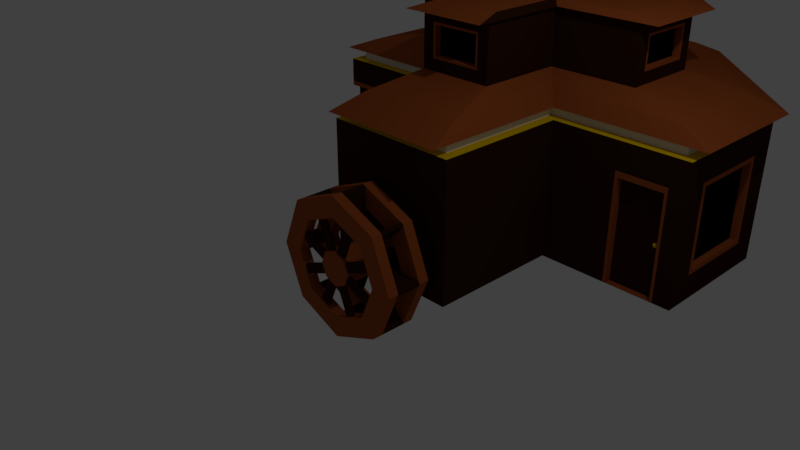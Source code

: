 # Source: WaterWheel.blend  (saved by Blender 2.78.0; exported with 4.5.12 LTS)
import bpy
from mathutils import Matrix  # noqa: F401  (used for matrix-valued properties, if any)

bpy.ops.wm.read_factory_settings(use_empty=True)
scene = bpy.context.scene
scene.name = 'Scene'

# ---- collections
col_collection_1 = bpy.data.collections.new('Collection 1'); scene.collection.children.link(col_collection_1)

# ---- materials (node trees are filled in below, after node groups)
mat_brown = bpy.data.materials.new('Brown')
mat_brown.alpha_threshold = 0.0
mat_brown.use_transparent_shadow = False
mat_brown.diffuse_color = (0.03741, 0.01126, 0.004137, 1.0)
mat_brown.roughness = 0.5
mat_brown.line_color = (0.0, 0.0, 0.0, 1.0)
mat_light_brown = bpy.data.materials.new('Light Brown')
mat_light_brown.alpha_threshold = 0.0
mat_light_brown.use_transparent_shadow = False
mat_light_brown.diffuse_color = (0.3588, 0.08343, 0.02077, 1.0)
mat_light_brown.roughness = 0.5
mat_light_brown.line_color = (0.0, 0.0, 0.0, 1.0)
mat_gold = bpy.data.materials.new('Gold')
mat_gold.alpha_threshold = 0.0
mat_gold.use_transparent_shadow = False
mat_gold.diffuse_color = (0.8, 0.5447, 0.0, 1.0)
mat_gold.roughness = 0.5
mat_greyish = bpy.data.materials.new('Greyish')
mat_greyish.alpha_threshold = 0.0
mat_greyish.use_transparent_shadow = False
mat_greyish.roughness = 0.5
mat_black = bpy.data.materials.new('Black')
mat_black.alpha_threshold = 0.0
mat_black.use_transparent_shadow = False
mat_black.diffuse_color = (0.0, 0.0, 0.0, 1.0)
mat_black.roughness = 0.5

# ---- material node trees

# ---- world
world_world = bpy.data.worlds.new('World'); scene.world = world_world
world_world.color = (0.05088, 0.05088, 0.05088)
world_world.use_sun_shadow = False
world_world.sun_shadow_jitter_overblur = 0.0
world_world.cycles.sampling_method = 'MANUAL'

# ---- cameras
cam_camera = bpy.data.cameras.new('Camera')
cam_camera.clip_end = 100.0
cam_camera.lens = 35.0
cam_camera.sensor_width = 32.0
cam_camera.sensor_height = 18.0
cam_camera.ortho_scale = 7.314
cam_camera.dof.focus_distance = 0.0
cam_camera.dof.aperture_fstop = 128.0

# ---- lights
light_lamp = bpy.data.lights.new('Lamp', 'POINT')
light_lamp.transmission_factor = 0.0
light_lamp.cutoff_distance = 30.0
light_lamp.energy = 100.0
light_lamp.shadow_buffer_clip_start = 1.001
light_lamp.shadow_soft_size = 0.1
light_lamp.shadow_maximum_resolution = 0.006
light_lamp.use_absolute_resolution = True

# ---- meshes
me_cube_003 = bpy.data.meshes.new('Cube.003')
me_cube_003.from_pydata([(-3.0, 1.0, -0.6356), (-1.432, 1.0, -0.5675), (-1.432, 1.0, 0.5675), (0.5675, 5.0, -0.5675), (-0.5675, 5.0, -0.5675), (0.5675, 5.0, 0.5675), (-0.5675, 5.0, 0.5675), (3.0, 1.432, 0.5675), (3.0, 2.568, -0.5675), (3.0, 2.568, 0.5675), (3.0, 1.432, -0.5675), (-3.0, 2.568, -0.5675), (-3.0, 2.568, 0.5675), (-3.0, 1.0, 0.5675), (-3.0, 1.0, -0.5675), (-2.929, 1.071, -0.5675), (-2.929, 1.071, 0.5675), (-1.362, 1.071, -0.5675), (-1.362, 1.071, 0.5675), (0.5675, 4.9, -0.5675), (-0.5675, 4.9, -0.5675), (0.5675, 4.9, 0.5675), (-0.5675, 4.9, 0.5675), (2.9, 1.432, 0.5675), (2.9, 2.568, -0.5675), (2.9, 2.568, 0.5675), (2.9, 1.432, -0.5675), (-2.929, 2.638, -0.5675), (-2.929, 2.638, 0.5675), (0.4399, 3.874, 1.699), (1.857, 2.457, 1.699), (1.857, 1.634, 1.699), (-1.857, 2.457, 1.699), (0.4399, 3.874, 2.178), (-0.4399, 3.874, 2.178), (-1.857, 1.634, 2.178), (1.857, 1.667, 1.731), (1.857, 1.667, 2.146), (-1.857, 1.667, 2.146), (-1.857, 1.667, 1.731), (0.3503, 0.1601, 1.731), (-0.3503, 0.1601, 1.731), (0.4076, 3.874, 1.731), (-0.4076, 3.874, 1.731), (1.857, 2.424, 1.731), (-1.857, 2.424, 1.731), (0.3503, 0.1601, 2.146), (-0.3503, 0.1601, 2.146), (0.4076, 3.874, 2.146), (-0.4076, 3.874, 2.146), (1.857, 2.424, 2.146), (-1.857, 2.424, 2.146), (0.3503, 0.2601, 1.731), (-0.3503, 0.2601, 1.731), (0.4076, 3.774, 1.731), (-0.4076, 3.774, 1.731), (0.3503, 0.2601, 2.146), (-0.3503, 0.2601, 2.146), (0.4076, 3.774, 2.146), (-0.4076, 3.774, 2.146), (1.757, 1.667, 1.731), (1.757, 1.667, 2.146), (-1.757, 1.667, 2.146), (-1.757, 1.667, 1.731), (1.757, 2.424, 1.731), (-1.757, 2.424, 1.731), (1.757, 2.424, 2.146), (-1.757, 2.424, 2.146), (2.0, 1.0, -1.0), (2.043, 1.0, 0.5133), (2.043, 1.0, -0.9999), (2.707, 1.0, -0.9999), (2.707, 1.0, 0.5133), (2.043, 1.108, 0.5133), (2.043, 1.108, -0.9999), (2.707, 1.108, -0.9999), (2.707, 1.108, 0.5133), (2.649, 1.058, -0.2677), (2.649, 1.074, -0.2569), (2.673, 1.058, -0.258), (2.665, 1.074, -0.2503), (2.683, 1.058, -0.2343), (2.672, 1.074, -0.2343), (2.673, 1.058, -0.2107), (2.665, 1.074, -0.2184), (2.649, 1.058, -0.2009), (2.649, 1.074, -0.2118), (2.626, 1.058, -0.2107), (2.633, 1.074, -0.2184), (2.616, 1.058, -0.2343), (2.627, 1.074, -0.2343), (2.626, 1.058, -0.258), (2.633, 1.074, -0.2503), (2.649, 1.042, -0.2451), (2.657, 1.042, -0.2419), (2.66, 1.042, -0.2343), (2.657, 1.042, -0.2268), (2.649, 1.042, -0.2236), (2.642, 1.042, -0.2268), (2.638, 1.042, -0.2343), (2.642, 1.042, -0.2419), (2.673, 1.074, -0.258), (2.649, 1.074, -0.2677), (2.683, 1.074, -0.2343), (2.673, 1.074, -0.2107), (2.649, 1.074, -0.2009), (2.626, 1.074, -0.2107), (2.616, 1.074, -0.2343), (2.626, 1.074, -0.258), (2.665, 1.11, -0.2503), (2.649, 1.11, -0.2569), (2.672, 1.11, -0.2343), (2.665, 1.11, -0.2184), (2.649, 1.11, -0.2118), (2.633, 1.11, -0.2184), (2.627, 1.11, -0.2343), (2.633, 1.11, -0.2503), (1.0, 1.0, -1.0), (1.0, -1.0, -1.0), (-1.0, -1.0, -1.0), (-1.364, 1.0, -0.6356), (0.85, 1.15, 1.0), (0.85, -0.85, 1.0), (-0.85, -0.85, 1.0), (-0.85, 1.15, 1.0), (0.6356, 5.0, -0.6356), (-0.6356, 5.0, -0.6356), (0.9379, 4.85, 1.0), (-0.9379, 4.85, 1.0), (3.0, 1.364, -0.6356), (2.85, 1.15, 1.0), (3.0, 2.636, -0.6356), (2.85, 2.938, 1.0), (-3.0, 1.0, -1.0), (-2.85, 1.15, 1.0), (-3.0, 2.636, -0.6356), (-2.85, 2.938, 1.0), (3.0, 1.364, 0.6356), (1.0, 1.0, 0.6), (1.0, 1.0, 1.0), (1.0, -1.0, 1.0), (-1.0, -1.0, 1.0), (-1.364, 1.0, 0.6356), (0.6356, 5.0, 0.6356), (-0.6356, 5.0, 0.6356), (3.0, 2.636, 0.6356), (-3.0, 2.636, 0.6356), (-3.0, 1.0, 1.0), (0.85, 1.15, 1.142), (-0.85, 1.15, 1.142), (0.9379, 4.85, 1.142), (-0.9379, 4.85, 1.142), (0.85, -0.85, 1.142), (-0.85, -0.85, 1.142), (2.85, 2.938, 1.142), (2.85, 1.15, 1.142), (-2.85, 2.938, 1.142), (-2.85, 1.15, 1.142), (0.9441, 1.051, 1.142), (-0.9441, 1.051, 1.142), (1.042, 5.16, 1.142), (-1.042, 5.16, 1.142), (0.9441, -1.171, 1.142), (-0.9441, -1.171, 1.142), (3.165, 3.036, 1.142), (3.165, 1.051, 1.142), (-3.165, 3.036, 1.142), (-3.165, 1.051, 1.142), (0.7906, 1.213, 1.345), (-0.7906, 1.213, 1.345), (0.8723, 4.654, 1.345), (-0.8723, 4.654, 1.345), (0.7906, -0.6474, 1.345), (-0.7906, -0.6474, 1.345), (2.651, 2.876, 1.345), (2.651, 1.213, 1.345), (-2.651, 2.876, 1.345), (-2.651, 1.213, 1.345), (0.5538, 1.463, 1.528), (-0.5538, 1.463, 1.528), (-0.4399, 3.874, 1.699), (0.3827, 0.1601, 1.699), (-0.3827, 0.1601, 1.699), (-1.857, 1.634, 1.699), (0.5538, 1.463, 2.349), (-0.5538, 1.463, 2.349), (0.3827, 0.1601, 2.178), (-0.3827, 0.1601, 2.178), (1.857, 2.457, 2.178), (1.857, 1.634, 2.178), (-1.857, 2.457, 2.178), (0.6315, 1.381, 2.349), (-0.6315, 1.381, 2.349), (0.6968, 4.13, 2.349), (-0.6968, 4.13, 2.349), (0.6315, -0.1049, 2.349), (-0.6315, -0.1049, 2.349), (2.117, 2.709, 2.349), (2.117, 1.381, 2.349), (-2.117, 2.709, 2.349), (-2.117, 1.381, 2.349), (0.4985, 1.522, 2.42), (-0.4985, 1.522, 2.42), (0.55, 3.691, 2.42), (-0.55, 3.691, 2.42), (0.4985, 0.3487, 2.42), (-0.4985, 0.3487, 2.42), (1.671, 2.57, 2.42), (1.671, 1.522, 2.42), (-1.671, 2.57, 2.42), (-1.671, 1.522, 2.42), (2.0, 1.0, 0.6), (2.75, 1.0, -1.0), (2.75, 1.0, 0.6), (1.857, 1.463, 1.528), (1.857, 1.463, 2.349), (-1.857, 1.463, 2.349), (-1.857, 1.463, 1.528), (0.5538, 0.1601, 1.528), (-0.5538, 0.1601, 1.528), (0.611, 3.874, 1.528), (-0.611, 3.874, 1.528), (1.857, 2.628, 1.528), (-1.857, 2.628, 1.528), (0.5538, 0.1601, 2.349), (-0.5538, 0.1601, 2.349), (0.611, 3.874, 2.349), (-0.611, 3.874, 2.349), (1.857, 2.628, 2.349), (-1.857, 2.628, 2.349), (-1.0, 1.0, -1.0), (-1.0, 1.0, 1.0), (1.0, 5.0, -1.0), (-1.0, 5.0, -1.0), (1.0, 5.0, 1.0), (-1.0, 5.0, 1.0), (3.0, 1.0, 0.6), (3.0, 1.0, 1.0), (3.0, 3.0, -1.0), (3.0, 3.0, 1.0), (3.0, 1.0, -1.0), (-3.0, 3.0, -1.0), (-3.0, 3.0, 1.0), (-3.0, 1.0, 0.6356)], [], [(4, 6, 22, 20), (13, 12, 28, 16), (5, 3, 19, 21), (12, 11, 27, 28), (2, 1, 120, 142), (4, 3, 125, 126), (3, 5, 143, 125), (6, 4, 126, 144), (5, 6, 144, 143), (9, 8, 131, 145), (8, 10, 129, 131), (7, 9, 145, 137), (11, 12, 146, 135), (12, 13, 243, 146), (14, 11, 135, 0), (1, 14, 0, 120), (13, 2, 142, 243), (10, 7, 137, 129), (21, 19, 20, 22), (23, 26, 24, 25), (15, 16, 28, 27), (17, 18, 16, 15), (11, 14, 15, 27), (6, 5, 21, 22), (14, 1, 17, 15), (2, 13, 16, 18), (8, 9, 25, 24), (7, 10, 26, 23), (10, 8, 24, 26), (1, 2, 18, 17), (9, 7, 23, 25), (3, 4, 20, 19), (43, 49, 59, 55), (39, 38, 62, 63), (44, 50, 66, 64), (42, 43, 55, 54), (36, 37, 189, 31), (38, 39, 183, 35), (40, 41, 182, 181), (43, 42, 29, 180), (44, 36, 31, 30), (39, 45, 32, 183), (47, 46, 186, 187), (48, 49, 34, 33), (37, 50, 188, 189), (51, 38, 35, 190), (41, 47, 187, 182), (45, 51, 190, 32), (49, 43, 180, 34), (42, 48, 33, 29), (50, 44, 30, 188), (46, 40, 181, 186), (54, 55, 59, 58), (53, 52, 56, 57), (47, 41, 53, 57), (46, 47, 57, 56), (40, 46, 56, 52), (48, 42, 54, 58), (41, 40, 52, 53), (49, 48, 58, 59), (65, 63, 62, 67), (60, 64, 66, 61), (50, 37, 61, 66), (36, 44, 64, 60), (51, 45, 65, 67), (37, 36, 60, 61), (38, 51, 67, 62), (45, 39, 63, 65), (71, 72, 76, 75), (70, 69, 211, 68), (71, 212, 68, 70), (69, 72, 213, 211), (72, 71, 212, 213), (75, 76, 73, 74), (70, 71, 75, 74), (72, 69, 73, 76), (69, 70, 74, 73), (77, 102, 101, 79), (79, 101, 103, 81), (81, 103, 104, 83), (83, 104, 105, 85), (85, 105, 106, 87), (87, 106, 107, 89), (78, 92, 116, 110), (89, 107, 108, 91), (91, 108, 102, 77), (87, 89, 99, 98), (93, 94, 95, 96, 97, 98, 99, 100), (83, 85, 97, 96), (89, 91, 100, 99), (79, 81, 95, 94), (85, 87, 98, 97), (91, 77, 93, 100), (77, 79, 94, 93), (81, 83, 96, 95), (78, 80, 101, 102), (80, 82, 103, 101), (82, 84, 104, 103), (84, 86, 105, 104), (86, 88, 106, 105), (88, 90, 107, 106), (90, 92, 108, 107), (92, 78, 102, 108), (109, 110, 116, 115, 114, 113, 112, 111), (90, 88, 114, 115), (86, 84, 112, 113), (82, 80, 109, 111), (92, 90, 115, 116), (88, 86, 113, 114), (84, 82, 111, 112), (80, 78, 110, 109), (117, 118, 119, 230), (123, 122, 152, 153), (117, 138, 139, 140, 118), (118, 140, 141, 119), (119, 141, 231, 230), (130, 132, 154, 155), (136, 134, 157, 156), (233, 230, 133, 241), (117, 230, 233, 232), (139, 138, 211, 213, 236, 237), (232, 234, 239, 238), (117, 232, 238, 240, 212, 68), (122, 121, 148, 152), (235, 233, 241, 242), (236, 213, 212, 240), (121, 122, 140, 139), (122, 123, 141, 140), (123, 124, 231, 141), (128, 127, 234, 235), (132, 130, 237, 239), (130, 121, 139, 237), (127, 132, 239, 234), (134, 136, 242, 147), (124, 134, 147, 231), (136, 128, 235, 242), (153, 152, 162, 163), (155, 154, 164, 165), (156, 157, 167, 166), (152, 148, 158, 162), (134, 124, 149, 157), (121, 130, 155, 148), (124, 123, 153, 149), (128, 136, 156, 151), (132, 127, 150, 154), (127, 128, 151, 150), (158, 165, 175, 168), (167, 159, 169, 177), (163, 162, 172, 173), (165, 164, 174, 175), (157, 149, 159, 167), (148, 155, 165, 158), (149, 153, 163, 159), (151, 156, 166, 161), (154, 150, 160, 164), (150, 151, 161, 160), (169, 173, 219, 179), (168, 175, 214, 178), (177, 169, 179, 217), (173, 172, 218, 219), (159, 163, 173, 169), (161, 166, 176, 171), (164, 160, 170, 174), (160, 161, 171, 170), (162, 158, 168, 172), (166, 167, 177, 176), (221, 223, 229, 227), (179, 219, 225, 185), (178, 214, 215, 184), (217, 179, 185, 216), (171, 176, 223, 221), (174, 170, 220, 222), (170, 171, 221, 220), (172, 168, 178, 218), (176, 177, 217, 223), (175, 174, 222, 214), (228, 226, 193, 197), (227, 229, 199, 194), (185, 225, 196, 192), (184, 215, 198, 191), (222, 220, 226, 228), (218, 178, 184, 224), (193, 194, 204, 203), (197, 193, 203, 207), (194, 199, 209, 204), (192, 196, 206, 202), (226, 227, 194, 193), (224, 184, 191, 195), (229, 216, 200, 199), (215, 228, 197, 198), (225, 224, 195, 196), (216, 185, 192, 200), (201, 202, 206, 205), (203, 201, 208, 207), (202, 201, 203, 204), (202, 204, 209, 210), (195, 191, 201, 205), (199, 200, 210, 209), (198, 197, 207, 208), (196, 195, 205, 206), (200, 192, 202, 210), (191, 198, 208, 201), (68, 211, 138, 117), (31, 189, 215, 214), (35, 183, 217, 216), (181, 182, 219, 218), (180, 29, 220, 221), (30, 31, 214, 222), (183, 32, 223, 217), (187, 186, 224, 225), (33, 34, 227, 226), (189, 188, 228, 215), (190, 35, 216, 229), (182, 187, 225, 219), (32, 190, 229, 223), (34, 180, 221, 227), (29, 33, 226, 220), (188, 30, 222, 228), (186, 181, 218, 224), (142, 120, 230, 231), (126, 125, 232, 233), (125, 143, 234, 232), (144, 126, 233, 235), (143, 144, 235, 234), (137, 237, 236), (145, 131, 238, 239), (131, 129, 240, 238), (137, 145, 239, 237), (135, 146, 242, 241), (146, 243, 147, 242), (0, 135, 241, 133), (120, 0, 133, 230), (243, 142, 231, 147), (129, 137, 236, 240)])
me_cube_003.polygons.foreach_set('material_index', [1, 1, 1, 1, 1, 1, 1, 1, 1, 1, 1, 1, 1, 1, 1, 1, 1, 1, 4, 4, 4, 4, 1, 1, 1, 1, 1, 1, 1, 1, 1, 1, 1, 1, 1, 1, 1, 1, 1, 1, 1, 1, 1, 1, 1, 1, 1, 1, 1, 1, 1, 1, 4, 4, 1, 1, 1, 1, 1, 1, 4, 4, 1, 1, 1, 1, 1, 1, 1, 1, 1, 1, 1, 0, 1, 1, 1, 2, 2, 2, 2, 2, 2, 2, 2, 2, 2, 2, 2, 2, 2, 2, 2, 2, 2, 2, 2, 2, 2, 2, 2, 2, 2, 2, 2, 2, 2, 2, 2, 2, 2, 0, 3, 0, 0, 0, 3, 3, 0, 0, 0, 0, 0, 3, 0, 0, 2, 2, 2, 2, 2, 2, 2, 2, 2, 2, 2, 2, 2, 2, 3, 3, 3, 3, 3, 3, 1, 1, 1, 1, 2, 2, 2, 2, 2, 2, 1, 1, 1, 1, 1, 1, 1, 1, 1, 1, 0, 0, 0, 0, 1, 1, 1, 1, 1, 1, 2, 2, 2, 2, 0, 0, 1, 1, 1, 1, 2, 2, 2, 2, 2, 2, 1, 1, 1, 1, 0, 1, 1, 1, 1, 1, 0, 0, 0, 0, 0, 0, 0, 0, 0, 0, 0, 0, 0, 0, 0, 0, 0, 0, 0, 0, 0, 0, 0, 0, 0, 0, 0, 0, 0, 0, 0, 0])
me_cube_003.materials.append(mat_brown)
me_cube_003.materials.append(mat_light_brown)
me_cube_003.materials.append(mat_gold)
me_cube_003.materials.append(mat_greyish)
me_cube_003.materials.append(mat_black)
me_cube_003.use_remesh_preserve_volume = False
me_cube_003.use_remesh_preserve_attributes = False
me_cube_003.use_mirror_vertex_groups = False
me_cube_003.update()
me_cylinder_003 = bpy.data.meshes.new('Cylinder.003')
me_cylinder_003.from_pydata([(0.7491, -0.6058, 0.9403), (0.7491, -0.6058, 0.8097), (0.6058, -0.7491, 0.8097), (0.6058, -0.7491, 0.9403), (0.958, 0.1013, 0.9403), (0.958, 0.1013, 0.8097), (0.958, -0.1013, 0.8097), (0.958, -0.1013, 0.9403), (0.6058, 0.7491, 0.9403), (0.6058, 0.7491, 0.8097), (0.7491, 0.6058, 0.8097), (0.7491, 0.6058, 0.9403), (0.1013, 0.958, -0.9403), (0.1013, 0.958, -0.8097), (-0.1013, 0.958, -0.8097), (-0.1013, 0.958, -0.9403), (-0.7491, 0.6058, -0.8097), (-0.7491, 0.6058, -0.9403), (-0.6058, 0.7491, -0.9403), (-0.6058, 0.7491, -0.8097), (-0.958, -0.1013, -0.8097), (-0.958, -0.1013, -0.9403), (-0.958, 0.1013, -0.9403), (-0.958, 0.1013, -0.8097), (-0.6058, -0.7491, -0.8097), (-0.6058, -0.7491, -0.9403), (-0.7491, -0.6058, -0.9403), (-0.7491, -0.6058, -0.8097), (0.1013, -0.958, -0.8097), (0.1013, -0.958, -0.9403), (-0.1013, -0.958, -0.9403), (-0.1013, -0.958, -0.8097), (-0.04619, 0.9809, -1.0), (0.04619, 0.9809, -1.0), (0.04619, 0.9809, 1.0), (-0.04619, 0.9809, 1.0), (0.6609, 0.7262, -1.0), (0.7262, 0.6609, -1.0), (0.7262, 0.6609, 1.0), (0.6609, 0.7262, 1.0), (0.9809, 0.04619, -1.0), (0.9809, -0.04619, -1.0), (0.9809, -0.04619, 1.0), (0.9809, 0.04619, 1.0), (0.7262, -0.6609, -1.0), (0.6609, -0.7262, -1.0), (0.6609, -0.7262, 1.0), (0.7262, -0.6609, 1.0), (0.04619, -0.9809, -1.0), (-0.04619, -0.9809, -1.0), (-0.04619, -0.9809, 1.0), (0.04619, -0.9809, 1.0), (-0.6609, -0.7262, -1.0), (-0.7262, -0.6609, -1.0), (-0.7262, -0.6609, 1.0), (-0.6609, -0.7262, 1.0), (-0.9809, -0.04619, -1.0), (-0.9809, 0.04619, -1.0), (-0.9809, 0.04619, 1.0), (-0.9809, -0.04619, 1.0), (-0.7262, 0.6609, -1.0), (-0.6609, 0.7262, -1.0), (-0.6609, 0.7262, 1.0), (-0.7262, 0.6609, 1.0), (0.04619, 0.9809, -0.75), (-0.04619, 0.9809, -0.75), (0.958, 0.1013, -0.8097), (-0.04619, 0.9809, 0.75), (0.04619, 0.9809, 0.75), (0.958, 0.1013, -0.9403), (0.6609, 0.7262, 0.75), (0.7262, 0.6609, 0.75), (0.958, -0.1013, -0.9403), (0.7262, 0.6609, -0.75), (0.6609, 0.7262, -0.75), (0.958, -0.1013, -0.8097), (0.9809, 0.04619, 0.75), (0.9809, -0.04619, 0.75), (0.6058, 0.7491, -0.8097), (0.9809, -0.04619, -0.75), (0.9809, 0.04619, -0.75), (0.6058, 0.7491, -0.9403), (0.7262, -0.6609, 0.75), (0.6609, -0.7262, 0.75), (0.6058, -0.7491, -0.9403), (0.6609, -0.7262, -0.75), (0.7262, -0.6609, -0.75), (0.6058, -0.7491, -0.8097), (0.04619, -0.9809, 0.75), (-0.04619, -0.9809, 0.75), (0.7491, -0.6058, -0.8097), (-0.04619, -0.9809, -0.75), (0.04619, -0.9809, -0.75), (0.7491, -0.6058, -0.9403), (-0.6609, -0.7262, 0.75), (-0.7262, -0.6609, 0.75), (0.7491, 0.6058, -0.9403), (-0.7262, -0.6609, -0.75), (-0.6609, -0.7262, -0.75), (0.7491, 0.6058, -0.8097), (-0.9809, -0.04619, 0.75), (-0.9809, 0.04619, 0.75), (0.1013, 0.958, 0.8097), (-0.9809, 0.04619, -0.75), (-0.9809, -0.04619, -0.75), (0.1013, 0.958, 0.9403), (-0.7262, 0.6609, 0.75), (-0.6609, 0.7262, 0.75), (-0.1013, 0.958, 0.9403), (-0.6609, 0.7262, -0.75), (-0.7262, 0.6609, -0.75), (-0.1013, 0.958, 0.8097), (-0.1013, -0.958, 0.9403), (-0.1013, -0.958, 0.8097), (0.1013, -0.958, 0.8097), (0.1013, -0.958, 0.9403), (-0.7491, -0.6058, 0.9403), (-0.7491, -0.6058, 0.8097), (-0.6058, -0.7491, 0.8097), (-0.6058, -0.7491, 0.9403), (-0.958, 0.1013, 0.9403), (-0.958, 0.1013, 0.8097), (-0.958, -0.1013, 0.8097), (-0.958, -0.1013, 0.9403), (-0.6058, 0.7491, 0.9403), (-0.6058, 0.7491, 0.8097), (-0.7491, 0.6058, 0.8097), (-0.7491, 0.6058, 0.9403), (-0.7262, 0.6609, 0.75), (-0.9809, 0.04619, 0.75), (-0.9809, -0.04619, 0.75), (-0.7262, -0.6609, 0.75), (-0.7262, -0.6609, -0.75), (-0.9809, -0.04619, -0.75), (-0.6609, -0.7262, 0.75), (-0.04619, -0.9809, 0.75), (0.04619, -0.9809, 0.75), (0.6609, -0.7262, 0.75), (0.6609, -0.7262, -0.75), (0.04619, -0.9809, -0.75), (0.7262, -0.6609, 0.75), (0.9809, -0.04619, 0.75), (0.9809, 0.04619, 0.75), (0.7262, 0.6609, 0.75), (0.7262, 0.6609, -0.75), (0.9809, 0.04619, -0.75), (0.7262, -0.6609, 1.0), (0.9809, -0.04619, 1.0), (-0.6609, -0.7262, 1.0), (-0.04619, -0.9809, 1.0), (-0.7262, 0.6609, 1.0), (-0.9809, 0.04619, 1.0), (0.6609, 0.7262, 0.75), (0.04619, 0.9809, 0.75), (-0.9809, 0.04619, -1.0), (-0.7262, 0.6609, -1.0), (-0.9809, 0.04619, -0.75), (-0.7262, 0.6609, -0.75), (0.6609, -0.7262, -1.0), (0.04619, -0.9809, -1.0), (-0.04619, -0.9809, -0.75), (-0.6609, -0.7262, -0.75), (0.04619, 0.9809, -1.0), (0.6609, 0.7262, -1.0), (0.9809, -0.04619, -0.75), (0.7262, -0.6609, -0.75), (-0.6609, 0.7262, 1.0), (-0.6609, 0.7262, 0.75), (0.04619, -0.9809, 1.0), (0.6609, -0.7262, 1.0), (-0.9809, -0.04619, 1.0), (-0.7262, -0.6609, 1.0), (0.9809, 0.04619, 1.0), (0.7262, 0.6609, 1.0), (-0.04619, 0.9809, 0.75), (-0.6609, 0.7262, -1.0), (-0.04619, 0.9809, -1.0), (0.7262, 0.6609, -1.0), (0.9809, 0.04619, -1.0), (0.9809, -0.04619, -1.0), (0.7262, -0.6609, -1.0), (-0.04619, -0.9809, -1.0), (-0.6609, -0.7262, -1.0), (-0.7262, -0.6609, -1.0), (-0.9809, -0.04619, -1.0), (-0.6609, 0.7262, -0.75), (-0.04619, 0.9809, -0.75), (0.04619, 0.9809, -0.75), (0.6609, 0.7262, -0.75), (-0.04619, 0.9809, 1.0), (0.04619, 0.9809, 1.0), (0.6609, 0.7262, 1.0), (-2.3, 1.248, 0.8097), (-2.509, 0.7436, 0.8097), (-2.509, -0.7436, 0.8097), (-2.3, -1.248, 0.8097), (-2.3, -1.248, -0.8097), (-2.509, -0.7436, -0.8097), (-1.248, -2.3, 0.8097), (-0.7436, -2.509, 0.8097), (0.7436, -2.509, 0.8097), (1.248, -2.3, 0.8097), (1.248, -2.3, -0.8097), (0.7436, -2.509, -0.8097), (2.3, -1.248, 0.8097), (2.509, -0.7436, 0.8097), (2.509, 0.7436, 0.8097), (2.3, 1.248, 0.8097), (2.3, 1.248, -0.8097), (2.509, 0.7436, -0.8097), (2.3, -1.248, 0.9403), (2.509, -0.7436, 0.9403), (-1.248, -2.3, 0.9403), (-0.7436, -2.509, 0.9403), (-2.3, 1.248, 0.9403), (-2.509, 0.7436, 0.9403), (1.248, 2.3, 0.8097), (0.7436, 2.509, 0.8097), (-2.509, 0.7436, -0.9403), (-2.3, 1.248, -0.9403), (-2.509, 0.7436, -0.8097), (-2.3, 1.248, -0.8097), (1.248, -2.3, -0.9403), (0.7436, -2.509, -0.9403), (-0.7436, -2.509, -0.8097), (-1.248, -2.3, -0.8097), (0.7436, 2.509, -0.9403), (1.248, 2.3, -0.9403), (2.509, -0.7436, -0.8097), (2.3, -1.248, -0.8097), (-1.248, 2.3, 0.9403), (-1.248, 2.3, 0.8097), (0.7436, -2.509, 0.9403), (1.248, -2.3, 0.9403), (-2.509, -0.7436, 0.9403), (-2.3, -1.248, 0.9403), (2.509, 0.7436, 0.9403), (2.3, 1.248, 0.9403), (-0.7436, 2.509, 0.8097), (-1.248, 2.3, -0.9403), (-0.7436, 2.509, -0.9403), (2.3, 1.248, -0.9403), (2.509, 0.7436, -0.9403), (2.509, -0.7436, -0.9403), (2.3, -1.248, -0.9403), (-0.7436, -2.509, -0.9403), (-1.248, -2.3, -0.9403), (-2.3, -1.248, -0.9403), (-2.509, -0.7436, -0.9403), (-1.248, 2.3, -0.8097), (-0.7436, 2.509, -0.8097), (0.7436, 2.509, -0.8097), (1.248, 2.3, -0.8097), (-0.7436, 2.509, 0.9403), (0.7436, 2.509, 0.9403), (1.248, 2.3, 0.9403), (-2.22e-16, 4.0, -1.0), (2.828, 2.828, -1.0), (4.0, -1.311e-07, -1.0), (2.828, -2.828, -1.0), (-3.497e-07, -4.0, -1.0), (-2.828, -2.828, -1.0), (-4.0, 9.141e-08, -1.0), (-2.828, 2.828, -1.0), (1.98, 1.98, -1.0), (-8.941e-09, 2.8, -1.0), (2.8, -6.974e-08, -1.0), (1.98, -1.98, -1.0), (-2.537e-07, -2.8, -1.0), (-1.98, -1.98, -1.0), (-2.8, 8.604e-08, -1.0), (-1.98, 1.98, -1.0), (0.1234, 3.949, -0.5385), (-0.1234, 3.949, -0.5385), (-2.22e-16, 4.0, -0.5456), (2.88, 2.705, -0.5385), (2.705, 2.88, -0.5385), (2.828, 2.828, -0.5456), (3.949, -0.1234, -0.5385), (3.949, 0.1234, -0.5385), (4.0, -1.311e-07, -0.5456), (2.705, -2.88, -0.5385), (2.88, -2.705, -0.5385), (2.828, -2.828, -0.5456), (-0.1234, -3.949, -0.5385), (0.1234, -3.949, -0.5385), (-3.497e-07, -4.0, -0.5456), (-2.88, -2.705, -0.5385), (-2.705, -2.88, -0.5385), (-2.828, -2.828, -0.5456), (-3.949, 0.1234, -0.5385), (-3.949, -0.1234, -0.5385), (-4.0, 9.141e-08, -0.5456), (-2.705, 2.88, -0.5385), (-2.88, 2.705, -0.5385), (-2.828, 2.828, -0.5456), (-0.1234, 2.749, -0.5385), (0.1234, 2.749, -0.5385), (-8.941e-09, 2.8, -0.5456), (1.857, 2.031, -0.5385), (2.031, 1.857, -0.5385), (1.98, 1.98, -0.5456), (2.749, 0.1234, -0.5385), (2.749, -0.1234, -0.5385), (2.8, -6.974e-08, -0.5456), (2.031, -1.857, -0.5385), (1.857, -2.031, -0.5385), (1.98, -1.98, -0.5456), (0.1234, -2.749, -0.5385), (-0.1234, -2.749, -0.5385), (-2.537e-07, -2.8, -0.5456), (-1.857, -2.031, -0.5385), (-2.031, -1.857, -0.5385), (-1.98, -1.98, -0.5456), (-2.749, -0.1234, -0.5385), (-2.749, 0.1234, -0.5385), (-2.8, 8.604e-08, -0.5456), (-2.031, 1.857, -0.5385), (-1.857, 2.031, -0.5385), (-1.98, 1.98, -0.5456), (2.22e-16, 4.0, 1.0), (2.828, 2.828, 1.0), (4.0, -2.186e-07, 1.0), (2.828, -2.828, 1.0), (-3.497e-07, -4.0, 1.0), (-2.828, -2.828, 1.0), (-4.0, 3.988e-09, 1.0), (-2.828, 2.828, 1.0), (1.98, 1.98, 1.0), (-8.941e-09, 2.8, 1.0), (2.8, -1.572e-07, 1.0), (1.98, -1.98, 1.0), (-2.537e-07, -2.8, 1.0), (-1.98, -1.98, 1.0), (-2.8, -1.381e-09, 1.0), (-1.98, 1.98, 1.0), (0.1234, 3.949, 0.5385), (-0.1234, 3.949, 0.5385), (2.22e-16, 4.0, 0.5456), (2.88, 2.705, 0.5385), (2.705, 2.88, 0.5385), (2.828, 2.828, 0.5456), (3.949, -0.1234, 0.5385), (3.949, 0.1234, 0.5385), (4.0, -2.186e-07, 0.5456), (2.705, -2.88, 0.5385), (2.88, -2.705, 0.5385), (2.828, -2.828, 0.5456), (-0.1234, -3.949, 0.5385), (0.1234, -3.949, 0.5385), (-3.497e-07, -4.0, 0.5456), (-2.88, -2.705, 0.5385), (-2.705, -2.88, 0.5385), (-2.828, -2.828, 0.5456), (-3.949, 0.1234, 0.5385), (-3.949, -0.1234, 0.5385), (-4.0, 3.988e-09, 0.5456), (-2.705, 2.88, 0.5385), (-2.88, 2.705, 0.5385), (-2.828, 2.828, 0.5456), (-0.1234, 2.749, 0.5385), (0.1234, 2.749, 0.5385), (-8.941e-09, 2.8, 0.5456), (1.857, 2.031, 0.5385), (2.031, 1.857, 0.5385), (1.98, 1.98, 0.5456), (2.749, 0.1234, 0.5385), (2.749, -0.1234, 0.5385), (2.8, -1.572e-07, 0.5456), (2.031, -1.857, 0.5385), (1.857, -2.031, 0.5385), (1.98, -1.98, 0.5456), (0.1234, -2.749, 0.5385), (-0.1234, -2.749, 0.5385), (-2.537e-07, -2.8, 0.5456), (-1.857, -2.031, 0.5385), (-2.031, -1.857, 0.5385), (-1.98, -1.98, 0.5456), (-2.749, -0.1234, 0.5385), (-2.749, 0.1234, 0.5385), (-2.8, -1.381e-09, 0.5456), (-2.031, 1.857, 0.5385), (-1.857, 2.031, 0.5385), (-1.98, 1.98, 0.5456), (-0.02158, 0.4582, 1.0), (0.02158, 0.4582, 1.0), (0.3088, 0.3393, 1.0), (0.3393, 0.3088, 1.0), (0.4582, 0.02158, 1.0), (0.4582, -0.02158, 1.0), (0.3393, -0.3088, 1.0), (0.3088, -0.3393, 1.0), (0.02158, -0.4582, 1.0), (-0.02158, -0.4582, 1.0), (-0.3088, -0.3393, 1.0), (-0.3393, -0.3088, 1.0), (-0.4582, -0.02158, 1.0), (-0.4582, 0.02158, 1.0), (-0.3393, 0.3088, 1.0), (-0.3088, 0.3393, 1.0), (-0.02158, 0.4582, 1.823), (0.02158, 0.4582, 1.823), (0.3088, 0.3393, 1.823), (0.3393, 0.3088, 1.823), (0.4582, 0.02158, 1.823), (0.4582, -0.02158, 1.823), (0.3393, -0.3088, 1.823), (0.3088, -0.3393, 1.823), (0.02158, -0.4582, 1.823), (-0.02158, -0.4582, 1.823), (-0.3088, -0.3393, 1.823), (-0.3393, -0.3088, 1.823), (-0.4582, -0.02158, 1.823), (-0.4582, 0.02158, 1.823), (-0.3393, 0.3088, 1.823), (-0.3088, 0.3393, 1.823)], [], [(65, 32, 176, 186), (44, 41, 179, 180), (100, 95, 131, 130), (40, 37, 177, 178), (97, 104, 133, 132), (110, 60, 155, 157), (36, 33, 162, 163), (70, 71, 73, 74), (39, 34, 385, 386), (94, 89, 135, 134), (32, 61, 175, 176), (73, 71, 76, 80), (91, 98, 161, 160), (116, 123, 234, 235), (61, 109, 185, 175), (76, 77, 79, 80), (63, 106, 128, 150), (79, 77, 82, 86), (88, 83, 137, 136), (98, 91, 89, 94), (104, 56, 184, 133), (88, 89, 91, 92), (107, 62, 166, 167), (64, 68, 70, 74), (85, 92, 139, 138), (82, 83, 85, 86), (66, 69, 242, 209), (94, 95, 97, 98), (97, 95, 100, 104), (119, 118, 198, 212), (100, 101, 103, 104), (84, 87, 202, 222), (103, 101, 106, 110), (3, 115, 232, 233), (106, 107, 109, 110), (90, 93, 244, 229), (107, 67, 65, 109), (125, 124, 230, 231), (64, 65, 67, 68), (30, 31, 224, 245), (85, 83, 88, 92), (75, 90, 229, 228), (67, 35, 34, 68), (73, 37, 36, 74), (79, 41, 40, 80), (85, 45, 44, 86), (91, 49, 48, 92), (97, 53, 52, 98), (103, 57, 56, 104), (109, 61, 60, 110), (32, 65, 64, 33), (38, 71, 70, 39), (42, 77, 76, 43), (46, 83, 82, 47), (50, 89, 88, 51), (54, 95, 94, 55), (58, 101, 100, 59), (62, 107, 106, 63), (32, 33, 36, 37, 40, 41, 44, 45, 48, 49, 52, 53, 56, 57, 60, 61), (28, 29, 223, 203), (81, 12, 226, 227), (26, 27, 196, 247), (31, 24, 225, 224), (24, 25, 246, 225), (29, 84, 222, 223), (22, 23, 220, 218), (103, 110, 157, 156), (48, 45, 158, 159), (33, 64, 187, 162), (35, 67, 174, 189), (106, 101, 129, 128), (52, 49, 181, 182), (56, 53, 183, 184), (71, 38, 173, 143), (68, 34, 190, 153), (60, 57, 154, 155), (39, 70, 152, 191), (37, 73, 144, 177), (109, 65, 186, 185), (64, 74, 188, 187), (77, 42, 147, 141), (74, 36, 163, 188), (70, 68, 153, 152), (43, 76, 142, 172), (41, 79, 164, 179), (34, 39, 191, 190), (67, 107, 167, 174), (83, 46, 169, 137), (80, 40, 178, 145), (62, 35, 189, 166), (47, 82, 140, 146), (45, 85, 138, 158), (38, 43, 172, 173), (58, 63, 150, 151), (89, 50, 149, 135), (86, 44, 180, 165), (54, 59, 170, 171), (51, 88, 136, 168), (49, 91, 160, 181), (50, 55, 148, 149), (46, 51, 168, 169), (95, 54, 171, 131), (92, 48, 159, 139), (42, 47, 146, 147), (55, 94, 134, 148), (53, 97, 132, 183), (73, 80, 145, 144), (76, 71, 143, 142), (101, 58, 151, 129), (98, 52, 182, 161), (79, 86, 165, 164), (59, 100, 130, 170), (57, 103, 156, 154), (82, 77, 141, 140), (121, 126, 128, 129), (117, 122, 130, 131), (20, 27, 132, 133), (113, 118, 134, 135), (2, 114, 136, 137), (28, 87, 138, 139), (6, 1, 140, 141), (10, 5, 142, 143), (66, 99, 144, 145), (0, 7, 147, 146), (119, 112, 149, 148), (127, 120, 151, 150), (102, 9, 152, 153), (22, 17, 155, 154), (16, 23, 156, 157), (84, 29, 159, 158), (24, 31, 160, 161), (12, 81, 163, 162), (90, 75, 164, 165), (124, 125, 167, 166), (115, 3, 169, 168), (118, 119, 148, 134), (123, 116, 171, 170), (112, 113, 135, 149), (4, 11, 173, 172), (125, 111, 174, 167), (114, 115, 168, 136), (116, 117, 131, 171), (120, 121, 129, 151), (122, 123, 170, 130), (126, 127, 150, 128), (18, 15, 176, 175), (96, 69, 178, 177), (72, 93, 180, 179), (30, 25, 182, 181), (26, 21, 184, 183), (14, 19, 185, 186), (78, 13, 187, 188), (108, 124, 166, 189), (8, 105, 190, 191), (21, 20, 133, 184), (23, 22, 154, 156), (25, 24, 161, 182), (27, 26, 183, 132), (29, 28, 139, 159), (31, 30, 181, 160), (93, 90, 165, 180), (87, 84, 158, 138), (69, 66, 145, 178), (11, 10, 143, 173), (13, 12, 162, 187), (75, 72, 179, 164), (15, 14, 186, 176), (9, 8, 191, 152), (17, 16, 157, 155), (1, 0, 146, 140), (3, 2, 137, 169), (5, 4, 172, 142), (81, 78, 188, 163), (99, 96, 177, 144), (7, 6, 141, 147), (105, 102, 153, 190), (111, 108, 189, 174), (19, 18, 175, 185), (226, 251, 252, 227), (239, 249, 250, 240), (241, 208, 209, 242), (218, 220, 221, 219), (247, 196, 197, 248), (245, 224, 225, 246), (222, 202, 203, 223), (243, 228, 229, 244), (231, 230, 253, 238), (193, 215, 214, 192), (195, 235, 234, 194), (199, 213, 212, 198), (201, 233, 232, 200), (205, 211, 210, 204), (207, 237, 236, 206), (217, 254, 255, 216), (10, 11, 237, 207), (113, 112, 213, 199), (12, 13, 251, 226), (11, 4, 236, 237), (72, 75, 228, 243), (111, 125, 231, 238), (14, 15, 240, 250), (115, 114, 200, 232), (126, 121, 193, 192), (8, 9, 216, 255), (117, 116, 235, 195), (122, 117, 195, 194), (16, 17, 219, 221), (121, 120, 215, 193), (27, 20, 197, 196), (0, 1, 204, 210), (123, 122, 194, 234), (118, 113, 199, 198), (2, 3, 233, 201), (127, 126, 192, 214), (114, 2, 201, 200), (4, 5, 206, 236), (15, 18, 239, 240), (87, 28, 203, 202), (78, 81, 227, 252), (69, 96, 241, 242), (1, 6, 205, 204), (96, 99, 208, 241), (93, 72, 243, 244), (5, 10, 207, 206), (6, 7, 211, 205), (25, 30, 245, 246), (99, 66, 209, 208), (102, 105, 254, 217), (21, 26, 247, 248), (7, 0, 210, 211), (108, 111, 238, 253), (19, 14, 250, 249), (112, 119, 212, 213), (18, 19, 249, 239), (13, 78, 252, 251), (120, 127, 214, 215), (124, 108, 253, 230), (9, 102, 217, 216), (105, 8, 255, 254), (17, 22, 218, 219), (20, 21, 248, 197), (23, 16, 221, 220), (293, 273, 274, 256, 263, 295), (275, 300, 302, 279), (278, 303, 305, 282), (281, 306, 308, 285), (284, 309, 311, 288), (287, 312, 314, 291), (259, 267, 266, 258), (290, 315, 317, 294), (293, 318, 296, 273), (284, 288, 289, 261, 260, 286), (316, 270, 271, 319, 317, 315), (298, 265, 264, 301, 299, 297), (278, 282, 283, 259, 258, 280), (287, 291, 292, 262, 261, 289), (275, 279, 280, 258, 257, 277), (272, 276, 277, 257, 256, 274), (281, 285, 286, 260, 259, 283), (290, 294, 295, 263, 262, 292), (313, 269, 270, 316, 314, 312), (262, 270, 269, 261), (260, 268, 267, 259), (263, 271, 270, 262), (258, 266, 264, 257), (261, 269, 268, 260), (256, 265, 271, 263), (257, 264, 265, 256), (301, 264, 266, 304, 302, 300), (319, 271, 265, 298, 296, 318), (304, 266, 267, 307, 305, 303), (307, 267, 268, 310, 308, 306), (310, 268, 269, 313, 311, 309), (297, 361, 362, 298), (315, 379, 380, 316), (306, 370, 371, 307), (303, 367, 368, 304), (318, 382, 383, 319), (312, 376, 377, 313), (309, 373, 374, 310), (300, 364, 365, 301), (272, 297, 299, 276), (357, 359, 327, 320, 338, 337), (339, 343, 366, 364), (342, 346, 369, 367), (345, 349, 372, 370), (348, 352, 375, 373), (351, 355, 378, 376), (323, 322, 330, 331), (354, 358, 381, 379), (357, 337, 360, 382), (348, 350, 324, 325, 353, 352), (380, 379, 381, 383, 335, 334), (362, 361, 363, 365, 328, 329), (342, 344, 322, 323, 347, 346), (351, 353, 325, 326, 356, 355), (339, 341, 321, 322, 344, 343), (336, 338, 320, 321, 341, 340), (345, 347, 323, 324, 350, 349), (354, 356, 326, 327, 359, 358), (377, 376, 378, 380, 334, 333), (326, 325, 333, 334), (324, 323, 331, 332), (327, 326, 334, 335), (322, 321, 328, 330), (325, 324, 332, 333), (320, 327, 335, 329), (321, 320, 329, 328), (365, 364, 366, 368, 330, 328), (383, 382, 360, 362, 329, 335), (368, 367, 369, 371, 331, 330), (371, 370, 372, 374, 332, 331), (374, 373, 375, 377, 333, 332), (272, 336, 361, 297), (290, 354, 379, 315), (281, 345, 370, 306), (278, 342, 367, 303), (293, 357, 382, 318), (287, 351, 376, 312), (284, 348, 373, 309), (275, 339, 364, 300), (336, 340, 363, 361), (310, 374, 372, 308), (308, 372, 349, 285), (285, 349, 350, 286), (286, 350, 348, 284), (307, 371, 369, 305), (305, 369, 346, 282), (282, 346, 347, 283), (283, 347, 345, 281), (304, 368, 366, 302), (302, 366, 343, 279), (279, 343, 344, 280), (280, 344, 342, 278), (301, 365, 363, 299), (299, 363, 340, 276), (276, 340, 341, 277), (277, 341, 339, 275), (298, 362, 360, 296), (296, 360, 337, 273), (273, 337, 338, 274), (274, 338, 336, 272), (319, 383, 381, 317), (317, 381, 358, 294), (294, 358, 359, 295), (295, 359, 357, 293), (316, 380, 378, 314), (314, 378, 355, 291), (291, 355, 356, 292), (292, 356, 354, 290), (313, 377, 375, 311), (311, 375, 352, 288), (288, 352, 353, 289), (289, 353, 351, 287), (391, 390, 406, 407), (47, 42, 389, 390), (42, 43, 388, 389), (62, 63, 398, 399), (34, 35, 384, 385), (35, 62, 399, 384), (54, 55, 394, 395), (43, 38, 387, 388), (46, 47, 390, 391), (63, 58, 397, 398), (38, 39, 386, 387), (59, 54, 395, 396), (58, 59, 396, 397), (55, 50, 393, 394), (50, 51, 392, 393), (51, 46, 391, 392), (403, 402, 401, 400, 415, 414, 413, 412, 411, 410, 409, 408, 407, 406, 405, 404), (398, 397, 413, 414), (393, 392, 408, 409), (396, 395, 411, 412), (395, 394, 410, 411), (394, 393, 409, 410), (397, 396, 412, 413), (392, 391, 407, 408), (399, 398, 414, 415), (385, 384, 400, 401), (390, 389, 405, 406), (386, 385, 401, 402), (387, 386, 402, 403), (384, 399, 415, 400), (389, 388, 404, 405), (388, 387, 403, 404)])
me_cylinder_003.polygons.foreach_set('material_index', [0, 0, 0, 0, 0, 0, 0, 0, 0, 0, 0, 0, 0, 1, 0, 0, 0, 0, 0, 0, 0, 0, 0, 0, 0, 0, 1, 0, 0, 1, 0, 1, 0, 1, 0, 1, 0, 1, 0, 1, 0, 1, 0, 0, 0, 0, 0, 0, 0, 0, 0, 0, 0, 0, 0, 0, 0, 0, 0, 1, 1, 1, 1, 1, 1, 1, 0, 0, 0, 0, 0, 0, 0, 0, 0, 0, 0, 0, 0, 0, 0, 0, 0, 0, 0, 0, 0, 0, 0, 0, 0, 0, 0, 0, 0, 0, 0, 0, 0, 0, 0, 0, 0, 0, 0, 0, 0, 0, 0, 0, 0, 0, 0, 0, 0, 0, 0, 0, 0, 0, 0, 0, 0, 0, 0, 0, 0, 0, 0, 0, 0, 0, 0, 0, 0, 0, 0, 0, 0, 0, 0, 0, 0, 0, 0, 0, 0, 0, 0, 0, 0, 0, 0, 0, 0, 0, 0, 0, 0, 0, 0, 0, 0, 0, 0, 0, 0, 0, 0, 0, 0, 0, 0, 0, 0, 0, 0, 0, 0, 0, 0, 0, 0, 0, 0, 0, 0, 0, 0, 0, 0, 0, 0, 0, 1, 1, 1, 1, 1, 1, 1, 1, 1, 1, 1, 1, 1, 1, 1, 1, 1, 1, 1, 1, 1, 1, 1, 1, 1, 1, 1, 1, 1, 1, 1, 1, 1, 1, 1, 1, 1, 1, 1, 1, 1, 1, 1, 1, 1, 1, 1, 1, 0, 0, 0, 0, 0, 0, 0, 0, 0, 0, 0, 0, 0, 0, 0, 0, 0, 0, 0, 0, 0, 0, 0, 0, 0, 0, 0, 0, 0, 0, 0, 1, 1, 1, 1, 1, 1, 1, 1, 0, 0, 0, 0, 0, 0, 0, 0, 0, 0, 0, 0, 0, 0, 0, 0, 0, 0, 0, 0, 0, 0, 0, 0, 0, 0, 0, 0, 0, 0, 0, 0, 1, 1, 1, 1, 1, 1, 1, 1, 0, 1, 1, 1, 1, 1, 1, 1, 1, 1, 1, 1, 1, 1, 1, 1, 1, 1, 1, 1, 1, 1, 1, 1, 1, 1, 1, 1, 1, 1, 1, 1, 1, 0, 0, 0, 0, 0, 0, 0, 0, 0, 0, 0, 0, 0, 0, 0, 0, 0, 0, 0, 0, 0, 0, 0, 0, 0, 0, 0, 0, 0, 0, 0, 0])
me_cylinder_003.materials.append(mat_light_brown)
me_cylinder_003.materials.append(mat_brown)
me_cylinder_003.use_remesh_preserve_volume = False
me_cylinder_003.use_remesh_preserve_attributes = False
me_cylinder_003.use_mirror_vertex_groups = False
me_cylinder_003.update()

# ---- objects
ob_house = bpy.data.objects.new('House', me_cube_003)
ob_water_wheel = bpy.data.objects.new('Water Wheel', me_cylinder_003)
ob_lamp = bpy.data.objects.new('Lamp', light_lamp)
ob_camera = bpy.data.objects.new('Camera', cam_camera)

# ---- transforms, parenting, visibility, modifiers, constraints
ob_house.location = (0.0, 1.342, 0.5)
ob_house.lock_rotations_4d = False
ob_house.empty_display_type = 'ARROWS'
ob_house.lineart.crease_threshold = 0.0
ob_water_wheel.location = (0.0, -0.25, 0.0)
ob_water_wheel.rotation_euler = (-1.571, -2.22e-16, 2.22e-16)
ob_water_wheel.scale = (0.25, 0.25, 0.325)
ob_water_wheel.lineart.crease_threshold = 0.0
ob_lamp.location = (4.076, 1.005, 5.904)
ob_lamp.rotation_euler = (0.6503, 0.05522, 1.866)
ob_lamp.lock_rotations_4d = False
ob_lamp.empty_display_type = 'ARROWS'
ob_lamp.color = (0.0, 0.0, 0.0, 0.0)
ob_lamp.lineart.crease_threshold = 0.0
ob_camera.location = (7.481, -6.508, 5.344)
ob_camera.rotation_euler = (1.109, 0.0, 0.8149)
ob_camera.lock_rotations_4d = False
ob_camera.empty_display_type = 'ARROWS'
ob_camera.color = (0.0, 0.0, 0.0, 0.0)
ob_camera.display_type = 'WIRE'
ob_camera.lineart.crease_threshold = 0.0

# ---- collection membership
col_collection_1.objects.link(ob_house)
col_collection_1.objects.link(ob_water_wheel)
col_collection_1.objects.link(ob_lamp)
col_collection_1.objects.link(ob_camera)

# ---- scene / render settings (as saved in the file)
scene.camera = ob_camera
scene.frame_start = 1; scene.frame_end = 250; scene.frame_set(1)
scene.render.engine = 'BLENDER_EEVEE_NEXT'
scene.render.resolution_percentage = 50
scene.render.dither_intensity = 0.0
scene.cycles.use_denoising = False
scene.cycles.samples = 128
scene.cycles.sampling_pattern = 'TABULATED_SOBOL'
scene.cycles.light_sampling_threshold = 0.0
scene.cycles.use_adaptive_sampling = False
scene.cycles.use_light_tree = False
scene.cycles.blur_glossy = 0.0
scene.cycles.sample_clamp_indirect = 0.0
scene.view_settings.view_transform = 'Standard'
bpy.context.view_layer.update()
